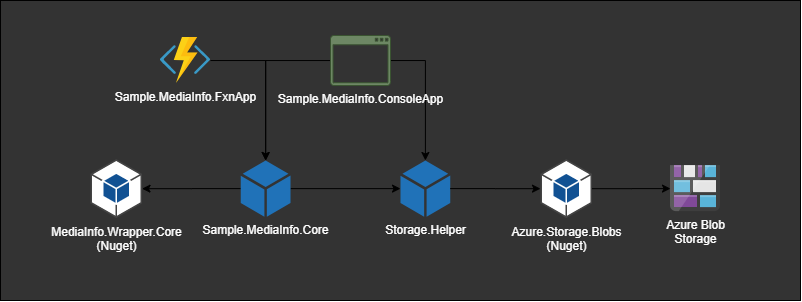

The diagram above was exported from draw.io. Its source (the exported page's mxGraphModel, read from the mxfile embedded in the PNG):
<mxGraphModel dx="372" dy="801" grid="1" gridSize="10" guides="1" tooltips="1" connect="1" arrows="1" fold="1" page="1" pageScale="1" pageWidth="850" pageHeight="1100" math="0" shadow="0">
  <root>
    <mxCell id="0" />
    <mxCell id="1" parent="0" />
    <mxCell id="24" value="" style="rounded=0;whiteSpace=wrap;html=1;labelBackgroundColor=none;fontColor=#FFFFFF;fillColor=#333333;fontSize=12;" parent="1" vertex="1">
      <mxGeometry y="120" width="800" height="300" as="geometry" />
    </mxCell>
    <mxCell id="22" style="edgeStyle=orthogonalEdgeStyle;rounded=0;orthogonalLoop=1;jettySize=auto;html=1;fontColor=#FFFFFF;fontSize=12;" parent="1" source="16" target="17" edge="1">
      <mxGeometry relative="1" as="geometry" />
    </mxCell>
    <mxCell id="27" style="edgeStyle=orthogonalEdgeStyle;rounded=0;orthogonalLoop=1;jettySize=auto;html=1;fontColor=#FFFFFF;fontSize=12;" parent="1" source="16" target="25" edge="1">
      <mxGeometry relative="1" as="geometry" />
    </mxCell>
    <mxCell id="16" value="Sample.MediaInfo.Core" style="pointerEvents=1;shadow=0;dashed=0;html=1;strokeColor=none;labelPosition=center;verticalLabelPosition=bottom;verticalAlign=top;outlineConnect=0;align=center;shape=mxgraph.office.concepts.node_generic;fillColor=#2072B8;fontColor=#FFFFFF;labelBackgroundColor=none;fontSize=12;" parent="1" vertex="1">
      <mxGeometry x="240.25" y="279.9999999999998" width="49.75" height="56.24" as="geometry" />
    </mxCell>
    <mxCell id="23" style="edgeStyle=orthogonalEdgeStyle;rounded=0;orthogonalLoop=1;jettySize=auto;html=1;fontColor=#FFFFFF;fontSize=12;" parent="1" source="2" target="18" edge="1">
      <mxGeometry relative="1" as="geometry" />
    </mxCell>
    <mxCell id="17" value="Storage.Helper" style="pointerEvents=1;shadow=0;dashed=0;html=1;strokeColor=none;labelPosition=center;verticalLabelPosition=bottom;verticalAlign=top;outlineConnect=0;align=center;shape=mxgraph.office.concepts.node_generic;fillColor=#2072B8;fontColor=#FFFFFF;labelBackgroundColor=none;fontSize=12;" parent="1" vertex="1">
      <mxGeometry x="400" y="279.9999999999998" width="49.75" height="56.24" as="geometry" />
    </mxCell>
    <mxCell id="18" value="Azure Blob&lt;br style=&quot;font-size: 12px;&quot;&gt;Storage" style="aspect=fixed;html=1;points=[];align=center;image;fontSize=12;image=img/lib/mscae/Blog_Storage.svg;labelBackgroundColor=none;fontColor=#FFFFFF;" parent="1" vertex="1">
      <mxGeometry x="670" y="285.1199999999999" width="50" height="46" as="geometry" />
    </mxCell>
    <mxCell id="20" style="edgeStyle=orthogonalEdgeStyle;rounded=0;orthogonalLoop=1;jettySize=auto;html=1;fontColor=#FFFFFF;fontSize=12;" parent="1" source="19" target="16" edge="1">
      <mxGeometry relative="1" as="geometry" />
    </mxCell>
    <mxCell id="19" value="Sample.MediaInfo.FxnApp" style="aspect=fixed;html=1;points=[];align=center;image;fontSize=12;image=img/lib/mscae/Functions.svg;labelBackgroundColor=none;fontColor=#FFFFFF;" parent="1" vertex="1">
      <mxGeometry x="160" y="157" width="50" height="46" as="geometry" />
    </mxCell>
    <mxCell id="25" value="MediaInfo.Wrapper.Core&lt;br style=&quot;font-size: 12px;&quot;&gt;(Nuget)" style="outlineConnect=0;dashed=0;verticalLabelPosition=bottom;verticalAlign=top;align=center;html=1;shape=mxgraph.aws3.android;fillColor=#115193;gradientColor=none;fontColor=#FFFFFF;labelBackgroundColor=none;fontSize=12;" parent="1" vertex="1">
      <mxGeometry x="90" y="278.67999999999995" width="51.52" height="58.88" as="geometry" />
    </mxCell>
    <mxCell id="2" value="Azure.Storage.Blobs&lt;br style=&quot;font-size: 12px;&quot;&gt;(Nuget)" style="outlineConnect=0;dashed=0;verticalLabelPosition=bottom;verticalAlign=top;align=center;html=1;shape=mxgraph.aws3.android;fillColor=#115193;gradientColor=none;fontColor=#FFFFFF;labelBackgroundColor=none;fontSize=12;" parent="1" vertex="1">
      <mxGeometry x="540" y="278.6799999999999" width="51.52" height="58.88" as="geometry" />
    </mxCell>
    <mxCell id="28" style="edgeStyle=orthogonalEdgeStyle;rounded=0;orthogonalLoop=1;jettySize=auto;html=1;fontColor=#FFFFFF;fontSize=12;" parent="1" source="17" target="2" edge="1">
      <mxGeometry relative="1" as="geometry">
        <mxPoint x="449.75" y="308.1199999999999" as="sourcePoint" />
        <mxPoint x="670" y="308.1199999999999" as="targetPoint" />
      </mxGeometry>
    </mxCell>
    <mxCell id="30" style="edgeStyle=orthogonalEdgeStyle;rounded=0;orthogonalLoop=1;jettySize=auto;html=1;fontColor=#FFFFFF;fontSize=12;" parent="1" source="29" target="16" edge="1">
      <mxGeometry relative="1" as="geometry" />
    </mxCell>
    <mxCell id="31" style="edgeStyle=orthogonalEdgeStyle;rounded=0;orthogonalLoop=1;jettySize=auto;html=1;fontSize=12;" edge="1" parent="1" source="29" target="17">
      <mxGeometry relative="1" as="geometry" />
    </mxCell>
    <mxCell id="29" value="Sample.MediaInfo.ConsoleApp" style="pointerEvents=1;shadow=0;dashed=0;html=1;strokeColor=#3A5431;fillColor=#6d8764;labelPosition=center;verticalLabelPosition=bottom;verticalAlign=top;outlineConnect=0;align=center;shape=mxgraph.office.concepts.application_generic;labelBackgroundColor=none;fontColor=#ffffff;fontSize=12;" parent="1" vertex="1">
      <mxGeometry x="330" y="155" width="60" height="50" as="geometry" />
    </mxCell>
  </root>
</mxGraphModel>